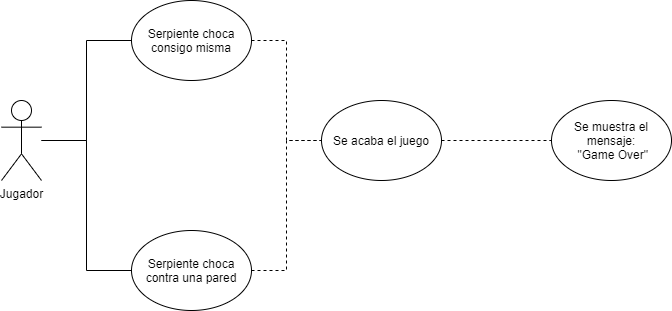

The diagram above was exported from draw.io. Its source (the exported page's mxGraphModel, read from the mxfile embedded in the PNG):
<mxGraphModel dx="1038" dy="548" grid="1" gridSize="10" guides="1" tooltips="1" connect="1" arrows="1" fold="1" page="1" pageScale="1" pageWidth="827" pageHeight="1169" math="0" shadow="0">
  <root>
    <mxCell id="0" />
    <mxCell id="1" parent="0" />
    <mxCell id="Zislq-ue_dr_rnAFF6S--8" style="edgeStyle=orthogonalEdgeStyle;rounded=0;orthogonalLoop=1;jettySize=auto;html=1;entryX=0;entryY=0.5;entryDx=0;entryDy=0;endArrow=none;endFill=0;" edge="1" parent="1" source="Zislq-ue_dr_rnAFF6S--1" target="Zislq-ue_dr_rnAFF6S--5">
      <mxGeometry relative="1" as="geometry" />
    </mxCell>
    <mxCell id="Zislq-ue_dr_rnAFF6S--9" style="edgeStyle=orthogonalEdgeStyle;rounded=0;orthogonalLoop=1;jettySize=auto;html=1;entryX=0;entryY=0.5;entryDx=0;entryDy=0;endArrow=none;endFill=0;" edge="1" parent="1" source="Zislq-ue_dr_rnAFF6S--1" target="Zislq-ue_dr_rnAFF6S--6">
      <mxGeometry relative="1" as="geometry" />
    </mxCell>
    <mxCell id="Zislq-ue_dr_rnAFF6S--1" value="Jugador" style="shape=umlActor;verticalLabelPosition=bottom;verticalAlign=top;html=1;outlineConnect=0;" vertex="1" parent="1">
      <mxGeometry x="120" y="200" width="40" height="80" as="geometry" />
    </mxCell>
    <mxCell id="Zislq-ue_dr_rnAFF6S--11" style="edgeStyle=orthogonalEdgeStyle;rounded=0;orthogonalLoop=1;jettySize=auto;html=1;entryX=0;entryY=0.5;entryDx=0;entryDy=0;endArrow=none;endFill=0;dashed=1;" edge="1" parent="1" source="Zislq-ue_dr_rnAFF6S--5" target="Zislq-ue_dr_rnAFF6S--10">
      <mxGeometry relative="1" as="geometry" />
    </mxCell>
    <mxCell id="Zislq-ue_dr_rnAFF6S--5" value="Serpiente choca consigo misma" style="ellipse;whiteSpace=wrap;html=1;" vertex="1" parent="1">
      <mxGeometry x="250" y="100" width="120" height="80" as="geometry" />
    </mxCell>
    <mxCell id="Zislq-ue_dr_rnAFF6S--12" style="edgeStyle=orthogonalEdgeStyle;rounded=0;orthogonalLoop=1;jettySize=auto;html=1;entryX=0;entryY=0.5;entryDx=0;entryDy=0;dashed=1;endArrow=none;endFill=0;" edge="1" parent="1" source="Zislq-ue_dr_rnAFF6S--6" target="Zislq-ue_dr_rnAFF6S--10">
      <mxGeometry relative="1" as="geometry" />
    </mxCell>
    <mxCell id="Zislq-ue_dr_rnAFF6S--6" value="Serpiente choca contra una pared" style="ellipse;whiteSpace=wrap;html=1;" vertex="1" parent="1">
      <mxGeometry x="250" y="330" width="120" height="80" as="geometry" />
    </mxCell>
    <mxCell id="Zislq-ue_dr_rnAFF6S--7" value="Se muestra el mensaje:&lt;br&gt;&amp;nbsp;&quot;Game Over&quot;" style="ellipse;whiteSpace=wrap;html=1;" vertex="1" parent="1">
      <mxGeometry x="670" y="200" width="120" height="80" as="geometry" />
    </mxCell>
    <mxCell id="Zislq-ue_dr_rnAFF6S--13" style="edgeStyle=orthogonalEdgeStyle;rounded=0;orthogonalLoop=1;jettySize=auto;html=1;entryX=0;entryY=0.5;entryDx=0;entryDy=0;dashed=1;endArrow=none;endFill=0;" edge="1" parent="1" source="Zislq-ue_dr_rnAFF6S--10" target="Zislq-ue_dr_rnAFF6S--7">
      <mxGeometry relative="1" as="geometry" />
    </mxCell>
    <mxCell id="Zislq-ue_dr_rnAFF6S--10" value="Se acaba el juego" style="ellipse;whiteSpace=wrap;html=1;" vertex="1" parent="1">
      <mxGeometry x="440" y="200" width="120" height="80" as="geometry" />
    </mxCell>
  </root>
</mxGraphModel>